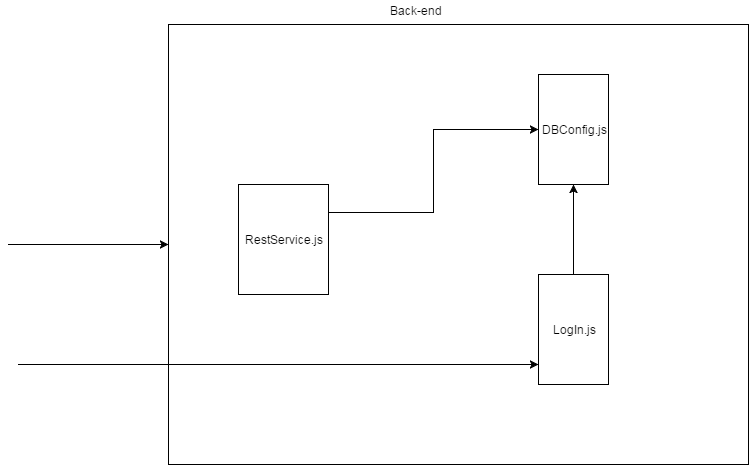

The diagram above was exported from draw.io. Its source (the exported page's mxGraphModel, read from the mxfile embedded in the PNG):
<mxGraphModel dx="1434" dy="800" grid="1" gridSize="10" guides="1" tooltips="1" connect="1" arrows="1" fold="1" page="1" pageScale="1" pageWidth="850" pageHeight="1100" background="#ffffff" math="0" shadow="0">
  <root>
    <mxCell id="0" />
    <mxCell id="1" parent="0" />
    <mxCell id="7" value="" style="whiteSpace=wrap;html=1;" vertex="1" parent="1">
      <mxGeometry x="170" y="150" width="580" height="440" as="geometry" />
    </mxCell>
    <mxCell id="4" value="DBConfig.js" style="whiteSpace=wrap;html=1;" vertex="1" parent="1">
      <mxGeometry x="540" y="200" width="70" height="110" as="geometry" />
    </mxCell>
    <mxCell id="13" style="edgeStyle=orthogonalEdgeStyle;rounded=0;html=1;exitX=0.5;exitY=0;entryX=0.5;entryY=1;jettySize=auto;orthogonalLoop=1;" edge="1" parent="1" source="5" target="4">
      <mxGeometry relative="1" as="geometry" />
    </mxCell>
    <mxCell id="5" value="LogIn.js" style="whiteSpace=wrap;html=1;" vertex="1" parent="1">
      <mxGeometry x="540" y="400" width="70" height="110" as="geometry" />
    </mxCell>
    <mxCell id="11" style="edgeStyle=orthogonalEdgeStyle;rounded=0;html=1;exitX=1;exitY=0.25;entryX=0;entryY=0.5;jettySize=auto;orthogonalLoop=1;" edge="1" parent="1" source="6" target="4">
      <mxGeometry relative="1" as="geometry" />
    </mxCell>
    <mxCell id="6" value="RestService.js" style="whiteSpace=wrap;html=1;" vertex="1" parent="1">
      <mxGeometry x="240" y="310" width="90" height="110" as="geometry" />
    </mxCell>
    <mxCell id="8" value="Back-end" style="text;html=1;resizable=0;points=[];autosize=1;align=left;verticalAlign=top;spacingTop=-4;" vertex="1" parent="1">
      <mxGeometry x="390" y="127" width="70" height="20" as="geometry" />
    </mxCell>
    <mxCell id="9" value="" style="endArrow=classic;html=1;entryX=0;entryY=0.5;" edge="1" parent="1" target="7">
      <mxGeometry width="50" height="50" relative="1" as="geometry">
        <mxPoint x="10" y="370" as="sourcePoint" />
        <mxPoint x="60" y="350" as="targetPoint" />
      </mxGeometry>
    </mxCell>
    <mxCell id="14" value="" style="endArrow=classic;html=1;entryX=0;entryY=0.818;entryPerimeter=0;" edge="1" parent="1" target="5">
      <mxGeometry x="70" y="490" width="50" height="50" as="geometry">
        <mxPoint x="20" y="490" as="sourcePoint" />
        <mxPoint x="230" y="490" as="targetPoint" />
      </mxGeometry>
    </mxCell>
  </root>
</mxGraphModel>